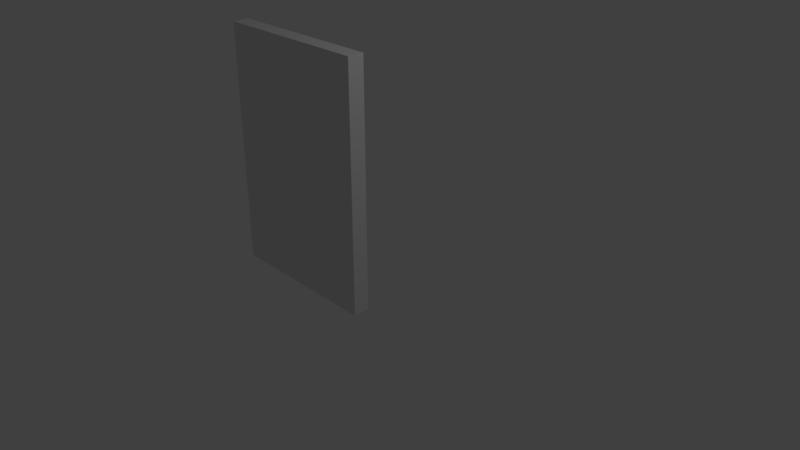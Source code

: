 # Source: Design_WallBase.blend  (saved by Blender 2.78.0; exported with 4.5.12 LTS)
import bpy
from mathutils import Matrix  # noqa: F401  (used for matrix-valued properties, if any)

bpy.ops.wm.read_factory_settings(use_empty=True)
scene = bpy.context.scene
scene.name = 'Scene'

# ---- collections
col_collection_1 = bpy.data.collections.new('Collection 1'); scene.collection.children.link(col_collection_1)

# ---- materials (node trees are filled in below, after node groups)
mat_design_wallbase = bpy.data.materials.new('Design_WallBase')
mat_design_wallbase.alpha_threshold = 0.0
mat_design_wallbase.use_transparent_shadow = False
mat_design_wallbase.roughness = 0.5

# ---- material node trees

# ---- world
world_world = bpy.data.worlds.new('World'); scene.world = world_world
world_world.color = (0.05088, 0.05088, 0.05088)
world_world.use_sun_shadow = False
world_world.sun_shadow_jitter_overblur = 0.0
world_world.cycles.sampling_method = 'MANUAL'

# ---- cameras
cam_camera = bpy.data.cameras.new('Camera')
cam_camera.clip_end = 100.0
cam_camera.lens = 35.0
cam_camera.sensor_width = 32.0
cam_camera.sensor_height = 18.0
cam_camera.ortho_scale = 7.314
cam_camera.dof.focus_distance = 0.0
cam_camera.dof.aperture_fstop = 128.0

# ---- lights
light_lamp = bpy.data.lights.new('Lamp', 'POINT')
light_lamp.transmission_factor = 0.0
light_lamp.cutoff_distance = 30.0
light_lamp.energy = 100.0
light_lamp.shadow_buffer_clip_start = 1.001
light_lamp.shadow_soft_size = 0.1
light_lamp.shadow_maximum_resolution = 0.006
light_lamp.use_absolute_resolution = True

# ---- meshes
me_plane_001 = bpy.data.meshes.new('Plane.001')
me_plane_001.from_pydata([(-1.0, -0.9, 0.0), (1.0, -0.9, 0.0), (1.0, -0.9, 1.0), (-1.0, -0.9, 1.0), (-1.0, -0.9, 2.0), (1.0, -0.9, 2.0), (1.0, -0.9, 3.0), (-1.0, -0.9, 3.0)], [], [(3, 4, 5, 2), (0, 3, 2, 1), (4, 7, 6, 5)])
_uv = me_plane_001.uv_layers.new(name='UVMap')
_uv.uv.foreach_set('vector', [1.49e-08, 0.5, 0.0, 0.0, 1.0, 0.0, 1.0, 0.5, 2.98e-08, 1.0, 1.49e-08, 0.5, 1.0, 0.5, 1.0, 1.0, 2.98e-08, 1.0, 1.49e-08, 0.5, 1.0, 0.5, 1.0, 1.0])
me_plane_001.materials.append(mat_design_wallbase)
me_plane_001.use_remesh_preserve_volume = False
me_plane_001.use_remesh_preserve_attributes = False
me_plane_001.use_mirror_vertex_groups = False
me_plane_001.update()

# ---- objects
ob_design_wallbase = bpy.data.objects.new('Design_WallBase', me_plane_001)
ob_lamp = bpy.data.objects.new('Lamp', light_lamp)
ob_camera = bpy.data.objects.new('Camera', cam_camera)

# ---- transforms, parenting, visibility, modifiers, constraints
ob_design_wallbase.location = (0.0, 0.0, 0.0)
ob_design_wallbase.lineart.crease_threshold = 0.0
_m = ob_design_wallbase.modifiers.new('Solidify', 'SOLIDIFY')
_m.thickness = 0.2
_m.nonmanifold_thickness_mode = 'FIXED'
_m.nonmanifold_merge_threshold = 0.0003
ob_lamp.location = (4.076, 1.005, 5.904)
ob_lamp.rotation_euler = (0.6503, 0.05522, 1.866)
ob_lamp.lock_rotations_4d = False
ob_lamp.empty_display_type = 'ARROWS'
ob_lamp.color = (0.0, 0.0, 0.0, 0.0)
ob_lamp.lineart.crease_threshold = 0.0
ob_camera.location = (7.481, -6.508, 5.344)
ob_camera.rotation_euler = (1.109, 0.0, 0.8149)
ob_camera.lock_rotations_4d = False
ob_camera.empty_display_type = 'ARROWS'
ob_camera.color = (0.0, 0.0, 0.0, 0.0)
ob_camera.display_type = 'WIRE'
ob_camera.lineart.crease_threshold = 0.0

# ---- collection membership
col_collection_1.objects.link(ob_design_wallbase)
col_collection_1.objects.link(ob_lamp)
col_collection_1.objects.link(ob_camera)

# ---- scene / render settings (as saved in the file)
scene.camera = ob_camera
scene.frame_start = 1; scene.frame_end = 250; scene.frame_set(1)
scene.render.engine = 'BLENDER_EEVEE_NEXT'
scene.render.resolution_percentage = 50
scene.render.dither_intensity = 0.0
scene.cycles.use_denoising = False
scene.cycles.samples = 128
scene.cycles.sampling_pattern = 'TABULATED_SOBOL'
scene.cycles.light_sampling_threshold = 0.0
scene.cycles.use_adaptive_sampling = False
scene.cycles.use_light_tree = False
scene.cycles.blur_glossy = 0.0
scene.cycles.sample_clamp_indirect = 0.0
scene.view_settings.view_transform = 'Standard'
bpy.context.view_layer.update()
